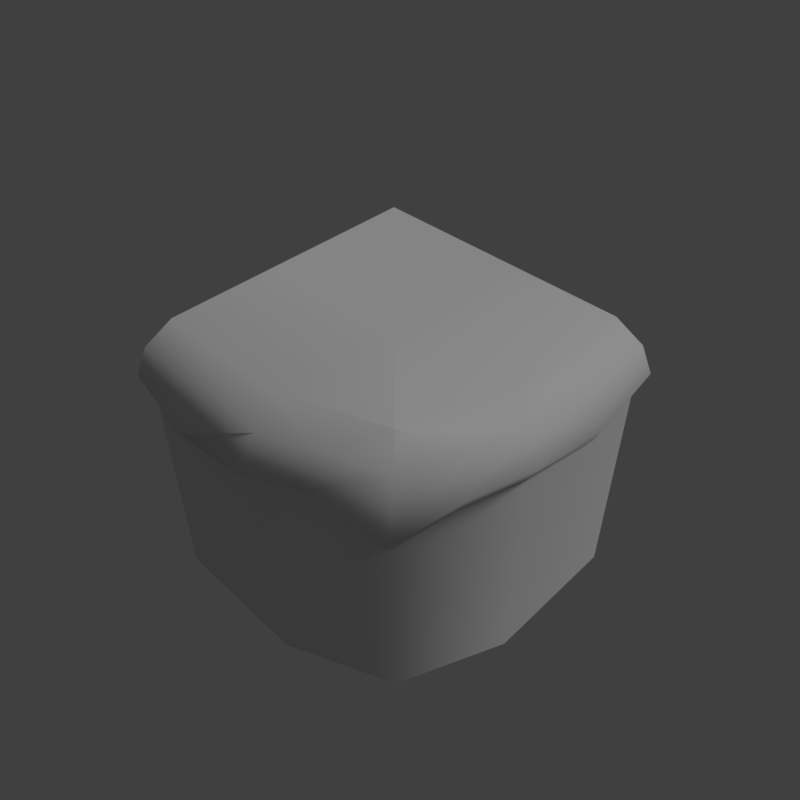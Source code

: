# Source: grass_winter_corner_1.blend  (saved by Blender 2.79.0; exported with 4.5.12 LTS)
import bpy
from mathutils import Matrix  # noqa: F401  (used for matrix-valued properties, if any)

bpy.ops.wm.read_factory_settings(use_empty=True)
scene = bpy.context.scene
scene.name = 'Scene'

# ---- collections
col_collection_1 = bpy.data.collections.new('Collection 1'); scene.collection.children.link(col_collection_1)

# ---- materials (node trees are filled in below, after node groups)
mat_ground_winter = bpy.data.materials.new('ground_winter')
mat_ground_winter.alpha_threshold = 0.0
mat_ground_winter.use_transparent_shadow = False
mat_ground_winter.roughness = 0.5

# ---- material node trees

# ---- world
world_world = bpy.data.worlds.new('World'); scene.world = world_world
world_world.color = (0.05088, 0.05088, 0.05088)
world_world.use_sun_shadow = False
world_world.sun_shadow_jitter_overblur = 0.0
world_world.cycles.sampling_method = 'MANUAL'

# ---- cameras
cam_camera = bpy.data.cameras.new('Camera')
cam_camera.clip_end = 100.0
cam_camera.lens = 35.0
cam_camera.sensor_width = 32.0
cam_camera.sensor_height = 18.0
cam_camera.display_size = 2.0
cam_camera.dof.focus_distance = 0.0
cam_camera.dof.aperture_fstop = 128.0
cam_camera.dof.aperture_blades = 6

# ---- lights
light_hemi = bpy.data.lights.new('Hemi', 'SUN')
light_hemi.transmission_factor = 0.0
light_hemi.angle = 0.1993
light_hemi.energy = 1.0
light_hemi.shadow_buffer_clip_start = 0.5
light_hemi.shadow_soft_size = 0.1
light_hemi.shadow_cascade_max_distance = 1000.0

# ---- meshes
me_grasswintercorner1 = bpy.data.meshes.new('GrassWinterCorner1')
me_grasswintercorner1.from_pydata([(-1.0, 1.0, -2.98e-08), (-1.0, 5.96e-07, -2.98e-08), (1.0, 1.0, -0.1), (2.623e-06, 1.0, -2.98e-08), (-1.0, -1.0, -0.1), (2.623e-06, -1.0, -0.1), (1.0, 8.345e-07, -0.1), (2.623e-06, 1.192e-06, -2.98e-08), (0.8, 1.0, -2.98e-08), (-1.0, -0.8, -2.98e-08), (-0.08673, -0.8, -2.98e-08), (0.8, 0.08673, -2.98e-08), (0.7149, -0.7324, -0.6359), (1.024, -0.01171, -0.4149), (2.623e-06, -1.071, -0.4168), (-1.0, -1.035, -0.4168), (0.7, -0.7, -0.1), (1.026, 1.0, -0.4168), (0.5569, -0.5564, -2.98e-08), (1.0, 1.0, -0.3339), (-1.0, -1.0, -0.3339), (2.623e-06, -1.0, -0.3339), (1.0, 8.345e-07, -0.3339), (1.0, 1.0, -2.0), (-1.0, -1.0, -2.0), (2.623e-06, -1.0, -2.0), (1.0, 8.345e-07, -2.0), (0.7, -0.7, -0.3339), (0.7, -0.7, -2.0), (0.7888, -0.817, -0.4776), (-1.0, -1.082, -0.2584), (2.623e-06, -1.165, -0.2584), (1.102, -0.05616, -0.2565), (1.085, 1.0, -0.2584), (0.5569, -0.5564, -2.98e-08), (0.85, -0.35, -0.1), (0.8693, -0.372, -0.4829), (0.9456, -0.4366, -0.3245), (0.35, -0.85, -0.1), (0.3574, -0.9015, -0.4168), (0.5569, -0.5564, -2.98e-08), (0.3944, -0.9912, -0.2584), (1.0, 0.5575, -0.1), (1.092, 0.5631, -0.3929), (1.025, 0.5939, -0.5502), (-0.5816, -1.117, -0.4216), (-0.5821, -1.05, -0.58)], [], [(1, 7, 3, 0), (7, 11, 8, 3), (9, 10, 7, 1), (10, 40, 18, 7), (9, 4, 5, 10), (40, 38, 16, 18), (11, 6, 42), (37, 29, 12, 36), (41, 31, 14, 39), (31, 45, 46, 14), (34, 35, 6, 11), (7, 18, 34, 11), (33, 43, 44, 17), (22, 26, 23, 19), (20, 24, 25, 21), (25, 28, 27, 21), (27, 28, 26, 22), (2, 42, 43, 33), (5, 45, 31), (38, 5, 31, 41), (35, 16, 29, 37), (6, 35, 37, 32), (18, 16, 35, 34), (32, 37, 36, 13), (16, 38, 41, 29), (29, 41, 39, 12), (10, 5, 38, 40), (42, 2, 8), (8, 11, 42), (44, 43, 32, 13), (43, 42, 6, 32), (45, 5, 4), (4, 30, 45), (46, 45, 30, 15)])
me_grasswintercorner1.polygons.foreach_set('use_smooth', [True] * 34)
_uv = me_grasswintercorner1.uv_layers.new(name='UVMap')
_uv.uv.foreach_set('vector', [0.0125, 0.2236, 0.2764, 0.2236, 0.2764, 0.4875, 0.0125, 0.4875, 0.2764, 0.2236, 0.4875, 0.2465, 0.4875, 0.4875, 0.2764, 0.4875, 0.0125, 0.0125, 0.2535, 0.0125, 0.2764, 0.2236, 0.0125, 0.2236, 0.2535, 0.0125, 0.4233, 0.07678, 0.4233, 0.07678, 0.2764, 0.2236, 0.5588, 0.2566, 0.5522, 0.2066, 0.6732, 0.1543, 0.672, 0.208, 0.7589, 0.1954, 0.7192, 0.1519, 0.7626, 0.147, 0.7594, 0.1956, 0.8572, 0.2069, 0.8567, 0.1528, 0.9239, 0.1839, 0.8084, 0.09057, 0.7659, 0.07295, 0.7695, 0.03421, 0.813, 0.04882, 0.7166, 0.1043, 0.6673, 0.1079, 0.6664, 0.06794, 0.7173, 0.06228, 0.6673, 0.1079, 0.5949, 0.1072, 0.5887, 0.06898, 0.6664, 0.06794, 0.7599, 0.1957, 0.8112, 0.1479, 0.8567, 0.1528, 0.8572, 0.2069, 0.2764, 0.2236, 0.4233, 0.07678, 0.4233, 0.07678, 0.4875, 0.2465, 0.9857, 0.1678, 0.9338, 0.1139, 0.943, 0.07663, 0.9911, 0.1289, 0.8687, 0.9875, 0.8687, 0.5125, 0.9875, 0.5125, 0.9875, 0.9875, 0.5125, 0.9875, 0.5125, 0.5125, 0.6313, 0.5125, 0.6313, 0.9875, 0.6313, 0.5125, 0.75, 0.5125, 0.75, 0.9875, 0.6313, 0.9875, 0.75, 0.9875, 0.75, 0.5125, 0.8687, 0.5125, 0.8687, 0.9875, 0.98, 0.2092, 0.9239, 0.1839, 0.9338, 0.1139, 0.9857, 0.1678, 0.6732, 0.1543, 0.5949, 0.1072, 0.6673, 0.1079, 0.7192, 0.1519, 0.6732, 0.1543, 0.6673, 0.1079, 0.7166, 0.1043, 0.8112, 0.1479, 0.7626, 0.147, 0.7659, 0.07295, 0.8084, 0.09057, 0.8567, 0.1528, 0.8112, 0.1479, 0.8084, 0.09057, 0.8556, 0.1116, 0.7594, 0.1956, 0.7626, 0.147, 0.8112, 0.1479, 0.7599, 0.1957, 0.8556, 0.1116, 0.8084, 0.09057, 0.813, 0.04882, 0.8624, 0.07327, 0.7626, 0.147, 0.7192, 0.1519, 0.7166, 0.1043, 0.7659, 0.07295, 0.7659, 0.07295, 0.7166, 0.1043, 0.7173, 0.06228, 0.7695, 0.03421, 0.672, 0.208, 0.6732, 0.1543, 0.7192, 0.1519, 0.7589, 0.1954, 0.9239, 0.1839, 0.98, 0.2092, 0.9728, 0.2606, 0.9728, 0.2606, 0.8572, 0.2069, 0.9239, 0.1839, 0.943, 0.07663, 0.9338, 0.1139, 0.8556, 0.1116, 0.8624, 0.07327, 0.9338, 0.1139, 0.9239, 0.1839, 0.8567, 0.1528, 0.8556, 0.1116, 0.5949, 0.1072, 0.6732, 0.1543, 0.5522, 0.2066, 0.5522, 0.2066, 0.5469, 0.1663, 0.5949, 0.1072, 0.5887, 0.06898, 0.5949, 0.1072, 0.5469, 0.1663, 0.5413, 0.1293])
me_grasswintercorner1.materials.append(mat_ground_winter)
me_grasswintercorner1.use_remesh_preserve_volume = False
me_grasswintercorner1.use_remesh_preserve_attributes = False
me_grasswintercorner1.use_mirror_vertex_groups = False
me_grasswintercorner1.use_paint_bone_selection = False
me_grasswintercorner1.use_paint_mask = True
me_grasswintercorner1.update()
me_grasswintercornercollider = bpy.data.meshes.new('GrassWinterCornerCollider')
me_grasswintercornercollider.from_pydata([(-1.0, 1.0, 0.0), (1.0, 1.0, 0.0), (-1.0, -1.0, 0.0), (2.829e-06, -1.0, 0.0), (1.0, 1.041e-06, 0.0), (1.0, 1.0, -2.0), (-1.0, -1.0, -2.0), (2.829e-06, -1.0, -2.0), (1.0, 1.041e-06, -2.0), (0.7, -0.7, 0.0), (0.7, -0.7, -2.0)], [], [(0, 9, 4), (0, 4, 1), (4, 8, 5, 1), (2, 6, 7, 3), (9, 10, 8, 4), (0, 2, 3), (3, 7, 10, 9), (9, 0, 3)])
me_grasswintercornercollider.polygons.foreach_set('use_smooth', [True] * 8)
me_grasswintercornercollider.materials.append(None)
me_grasswintercornercollider.use_remesh_preserve_volume = False
me_grasswintercornercollider.use_remesh_preserve_attributes = False
me_grasswintercornercollider.use_mirror_vertex_groups = False
me_grasswintercornercollider.use_paint_bone_selection = False
me_grasswintercornercollider.use_paint_mask = True
me_grasswintercornercollider.update()

# ---- objects
ob_camera = bpy.data.objects.new('Camera', cam_camera)
ob_hemi = bpy.data.objects.new('Hemi', light_hemi)
ob_grasswintercorner1 = bpy.data.objects.new('GrassWinterCorner1', me_grasswintercorner1)
ob_grasswintercornercollider__colonly = bpy.data.objects.new('GrassWinterCornerCollider -colonly', me_grasswintercornercollider)

# ---- transforms, parenting, visibility, modifiers, constraints
ob_camera.location = (2.784, -2.771, 2.955)
ob_camera.rotation_euler = (0.8486, -5.788e-07, 0.7794)
ob_camera.hide_viewport = True
ob_camera.lineart.crease_threshold = 0.0
ob_hemi.location = (0.0, 0.0, 0.0)
ob_hemi.rotation_euler = (-0.588, 0.4478, -0.281)
ob_hemi.hide_viewport = True
ob_hemi.lineart.crease_threshold = 0.0
ob_grasswintercorner1.location = (0.0, 0.0, 0.0)
ob_grasswintercorner1.lineart.crease_threshold = 0.0
ob_grasswintercornercollider__colonly.parent = ob_grasswintercorner1
ob_grasswintercornercollider__colonly.location = (0.0, 0.0, 0.0)
ob_grasswintercornercollider__colonly.hide_render = True
ob_grasswintercornercollider__colonly.display_type = 'WIRE'
ob_grasswintercornercollider__colonly.show_wire = True
ob_grasswintercornercollider__colonly.show_all_edges = True
ob_grasswintercornercollider__colonly.show_in_front = True
ob_grasswintercornercollider__colonly.lineart.crease_threshold = 0.0

# ---- collection membership
col_collection_1.objects.link(ob_camera)
col_collection_1.objects.link(ob_hemi)
col_collection_1.objects.link(ob_grasswintercorner1)
col_collection_1.objects.link(ob_grasswintercornercollider__colonly)

# ---- scene / render settings (as saved in the file)
scene.camera = ob_camera
scene.frame_start = 1; scene.frame_end = 250; scene.frame_set(0)
scene.render.engine = 'BLENDER_EEVEE_NEXT'
scene.render.resolution_x = 256
scene.render.resolution_y = 256
scene.render.resolution_percentage = 50
scene.render.dither_intensity = 0.0
scene.render.film_transparent = True
scene.cycles.use_denoising = False
scene.cycles.samples = 128
scene.cycles.sampling_pattern = 'TABULATED_SOBOL'
scene.cycles.use_adaptive_sampling = False
scene.cycles.use_light_tree = False
scene.cycles.blur_glossy = 0.0
scene.cycles.sample_clamp_indirect = 0.0
scene.view_settings.view_transform = 'Standard'
bpy.context.view_layer.update()
